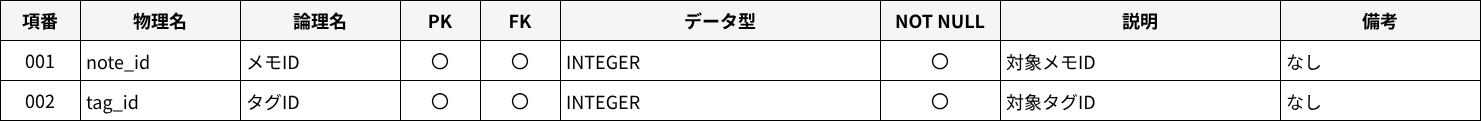

The diagram above was exported from draw.io. Its source (the exported page's mxGraphModel, read from the mxfile embedded in the PNG):
<mxGraphModel dx="1465" dy="751" grid="1" gridSize="10" guides="1" tooltips="1" connect="0" arrows="0" fold="1" page="1" pageScale="1" pageWidth="2400" pageHeight="1400" math="0" shadow="0">
  <root>
    <mxCell id="0" />
    <mxCell id="1" parent="0" />
    <mxCell id="2" value="項番" style="shape=rectangle;whiteSpace=wrap;html=1;align=center;verticalAlign=middle;fillColor=#F5F5F5;strokeColor=#000000;fontSize=18;fontFamily=メイリオ;fontStyle=1;" parent="1" vertex="1">
      <mxGeometry x="40" y="40" width="80" height="40" as="geometry" />
    </mxCell>
    <mxCell id="3" value="物理名" style="shape=rectangle;whiteSpace=wrap;html=1;align=center;verticalAlign=middle;fillColor=#F5F5F5;strokeColor=#000000;fontSize=18;fontFamily=メイリオ;fontStyle=1;" parent="1" vertex="1">
      <mxGeometry x="120" y="40" width="160" height="40" as="geometry" />
    </mxCell>
    <mxCell id="4" value="論理名" style="shape=rectangle;whiteSpace=wrap;html=1;align=center;verticalAlign=middle;fillColor=#F5F5F5;strokeColor=#000000;fontSize=18;fontFamily=メイリオ;fontStyle=1;" parent="1" vertex="1">
      <mxGeometry x="280" y="40" width="160" height="40" as="geometry" />
    </mxCell>
    <mxCell id="5" value="PK" style="shape=rectangle;whiteSpace=wrap;html=1;align=center;verticalAlign=middle;fillColor=#F5F5F5;strokeColor=#000000;fontSize=18;fontFamily=メイリオ;fontStyle=1;" parent="1" vertex="1">
      <mxGeometry x="440" y="40" width="80" height="40" as="geometry" />
    </mxCell>
    <mxCell id="6" value="FK" style="shape=rectangle;whiteSpace=wrap;html=1;align=center;verticalAlign=middle;fillColor=#F5F5F5;strokeColor=#000000;fontSize=18;fontFamily=メイリオ;fontStyle=1;" parent="1" vertex="1">
      <mxGeometry x="520" y="40" width="80" height="40" as="geometry" />
    </mxCell>
    <mxCell id="7" value="データ型" style="shape=rectangle;whiteSpace=wrap;html=1;align=center;verticalAlign=middle;fillColor=#F5F5F5;strokeColor=#000000;fontSize=18;fontFamily=メイリオ;fontStyle=1;" parent="1" vertex="1">
      <mxGeometry x="600" y="40" width="320" height="40" as="geometry" />
    </mxCell>
    <mxCell id="8" value="NOT NULL" style="shape=rectangle;whiteSpace=wrap;html=1;align=center;verticalAlign=middle;fillColor=#F5F5F5;strokeColor=#000000;fontSize=18;fontFamily=メイリオ;fontStyle=1;" parent="1" vertex="1">
      <mxGeometry x="920" y="40" width="120" height="40" as="geometry" />
    </mxCell>
    <mxCell id="9" value="説明" style="shape=rectangle;whiteSpace=wrap;html=1;align=center;verticalAlign=middle;fillColor=#F5F5F5;strokeColor=#000000;fontSize=18;fontFamily=メイリオ;fontStyle=1;" parent="1" vertex="1">
      <mxGeometry x="1040" y="40" width="280" height="40" as="geometry" />
    </mxCell>
    <mxCell id="10" value="備考" style="shape=rectangle;whiteSpace=wrap;html=1;align=center;verticalAlign=middle;fillColor=#F5F5F5;strokeColor=#000000;fontSize=18;fontFamily=メイリオ;fontStyle=1;" parent="1" vertex="1">
      <mxGeometry x="1320" y="40" width="200" height="40" as="geometry" />
    </mxCell>
    <mxCell id="11" value="001" style="shape=rectangle;whiteSpace=wrap;html=1;align=center;verticalAlign=middle;fillColor=#FFFFFF;strokeColor=#000000;fontSize=18;fontFamily=メイリオ;" parent="1" vertex="1">
      <mxGeometry x="40" y="80" width="80" height="40" as="geometry" />
    </mxCell>
    <mxCell id="12" value="note_id" style="shape=rectangle;whiteSpace=wrap;html=1;align=left;verticalAlign=top;spacing=6;fillColor=#FFFFFF;strokeColor=#000000;fontSize=18;fontFamily=メイリオ;" parent="1" vertex="1">
      <mxGeometry x="120" y="80" width="160" height="40" as="geometry" />
    </mxCell>
    <mxCell id="13" value="メモID" style="shape=rectangle;whiteSpace=wrap;html=1;align=left;verticalAlign=top;spacing=6;fillColor=#FFFFFF;strokeColor=#000000;fontSize=18;fontFamily=メイリオ;" parent="1" vertex="1">
      <mxGeometry x="280" y="80" width="160" height="40" as="geometry" />
    </mxCell>
    <mxCell id="14" value="〇" style="shape=rectangle;whiteSpace=wrap;html=1;align=center;verticalAlign=middle;fillColor=#FFFFFF;strokeColor=#000000;fontSize=18;fontFamily=メイリオ;" parent="1" vertex="1">
      <mxGeometry x="440" y="80" width="80" height="40" as="geometry" />
    </mxCell>
    <mxCell id="15" value="〇" style="shape=rectangle;whiteSpace=wrap;html=1;align=center;verticalAlign=middle;fillColor=#FFFFFF;strokeColor=#000000;fontSize=18;fontFamily=メイリオ;" parent="1" vertex="1">
      <mxGeometry x="520" y="80" width="80" height="40" as="geometry" />
    </mxCell>
    <mxCell id="16" value="INTEGER" style="shape=rectangle;whiteSpace=wrap;html=1;align=left;verticalAlign=top;spacing=6;fillColor=#FFFFFF;strokeColor=#000000;fontSize=18;fontFamily=メイリオ;" parent="1" vertex="1">
      <mxGeometry x="600" y="80" width="320" height="40" as="geometry" />
    </mxCell>
    <mxCell id="17" value="〇" style="shape=rectangle;whiteSpace=wrap;html=1;align=center;verticalAlign=middle;fillColor=#FFFFFF;strokeColor=#000000;fontSize=18;fontFamily=メイリオ;" parent="1" vertex="1">
      <mxGeometry x="920" y="80" width="120" height="40" as="geometry" />
    </mxCell>
    <mxCell id="18" value="対象メモID" style="shape=rectangle;whiteSpace=wrap;html=1;align=left;verticalAlign=top;spacing=6;fillColor=#FFFFFF;strokeColor=#000000;fontSize=18;fontFamily=メイリオ;" parent="1" vertex="1">
      <mxGeometry x="1040" y="80" width="280" height="40" as="geometry" />
    </mxCell>
    <mxCell id="19" value="なし" style="shape=rectangle;whiteSpace=wrap;html=1;align=left;verticalAlign=top;spacing=6;fillColor=#FFFFFF;strokeColor=#000000;fontSize=18;fontFamily=メイリオ;" parent="1" vertex="1">
      <mxGeometry x="1320" y="80" width="200" height="40" as="geometry" />
    </mxCell>
    <mxCell id="20" value="002" style="shape=rectangle;whiteSpace=wrap;html=1;align=center;verticalAlign=middle;fillColor=#FFFFFF;strokeColor=#000000;fontSize=18;fontFamily=メイリオ;" parent="1" vertex="1">
      <mxGeometry x="40" y="120" width="80" height="40" as="geometry" />
    </mxCell>
    <mxCell id="21" value="tag_id" style="shape=rectangle;whiteSpace=wrap;html=1;align=left;verticalAlign=top;spacing=6;fillColor=#FFFFFF;strokeColor=#000000;fontSize=18;fontFamily=メイリオ;" parent="1" vertex="1">
      <mxGeometry x="120" y="120" width="160" height="40" as="geometry" />
    </mxCell>
    <mxCell id="22" value="タグID" style="shape=rectangle;whiteSpace=wrap;html=1;align=left;verticalAlign=top;spacing=6;fillColor=#FFFFFF;strokeColor=#000000;fontSize=18;fontFamily=メイリオ;" parent="1" vertex="1">
      <mxGeometry x="280" y="120" width="160" height="40" as="geometry" />
    </mxCell>
    <mxCell id="23" value="〇" style="shape=rectangle;whiteSpace=wrap;html=1;align=center;verticalAlign=middle;fillColor=#FFFFFF;strokeColor=#000000;fontSize=18;fontFamily=メイリオ;" parent="1" vertex="1">
      <mxGeometry x="440" y="120" width="80" height="40" as="geometry" />
    </mxCell>
    <mxCell id="24" value="〇" style="shape=rectangle;whiteSpace=wrap;html=1;align=center;verticalAlign=middle;fillColor=#FFFFFF;strokeColor=#000000;fontSize=18;fontFamily=メイリオ;" parent="1" vertex="1">
      <mxGeometry x="520" y="120" width="80" height="40" as="geometry" />
    </mxCell>
    <mxCell id="25" value="INTEGER" style="shape=rectangle;whiteSpace=wrap;html=1;align=left;verticalAlign=top;spacing=6;fillColor=#FFFFFF;strokeColor=#000000;fontSize=18;fontFamily=メイリオ;" parent="1" vertex="1">
      <mxGeometry x="600" y="120" width="320" height="40" as="geometry" />
    </mxCell>
    <mxCell id="26" value="〇" style="shape=rectangle;whiteSpace=wrap;html=1;align=center;verticalAlign=middle;fillColor=#FFFFFF;strokeColor=#000000;fontSize=18;fontFamily=メイリオ;" parent="1" vertex="1">
      <mxGeometry x="920" y="120" width="120" height="40" as="geometry" />
    </mxCell>
    <mxCell id="27" value="対象タグID" style="shape=rectangle;whiteSpace=wrap;html=1;align=left;verticalAlign=top;spacing=6;fillColor=#FFFFFF;strokeColor=#000000;fontSize=18;fontFamily=メイリオ;" parent="1" vertex="1">
      <mxGeometry x="1040" y="120" width="280" height="40" as="geometry" />
    </mxCell>
    <mxCell id="28" value="なし" style="shape=rectangle;whiteSpace=wrap;html=1;align=left;verticalAlign=top;spacing=6;fillColor=#FFFFFF;strokeColor=#000000;fontSize=18;fontFamily=メイリオ;" parent="1" vertex="1">
      <mxGeometry x="1320" y="120" width="200" height="40" as="geometry" />
    </mxCell>
  </root>
</mxGraphModel>